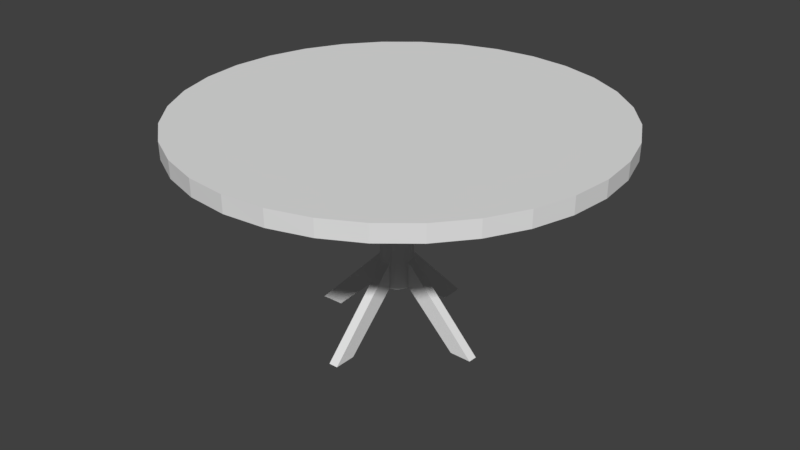 # Source: medtable.blend  (saved by Blender 2.77.0; exported with 4.5.12 LTS)
import bpy
from mathutils import Matrix  # noqa: F401  (used for matrix-valued properties, if any)

bpy.ops.wm.read_factory_settings(use_empty=True)
scene = bpy.context.scene
scene.name = 'Scene'

# ---- collections
col_collection_1 = bpy.data.collections.new('Collection 1'); scene.collection.children.link(col_collection_1)

# ---- world
world_world = bpy.data.worlds.new('World'); scene.world = world_world
world_world.color = (0.05088, 0.05088, 0.05088)
world_world.use_sun_shadow = False
world_world.sun_shadow_jitter_overblur = 0.0
world_world.cycles.sampling_method = 'MANUAL'

# ---- meshes
me_cylinder = bpy.data.meshes.new('Cylinder')
me_cylinder.from_pydata([(9.106e-08, 0.1742, -0.464), (9.106e-08, 0.1512, 1.242), (0.03398, 0.1708, -0.464), (0.0295, 0.1483, 1.242), (0.06665, 0.1609, -0.464), (0.05787, 0.1397, 1.242), (0.09675, 0.1448, -0.464), (0.08401, 0.1257, 1.242), (0.1231, 0.1231, -0.464), (0.1069, 0.1069, 1.242), (0.1448, 0.09675, -0.464), (0.1257, 0.08401, 1.242), (0.1609, 0.06665, -0.464), (0.1397, 0.05787, 1.242), (0.1708, 0.03398, -0.464), (0.1483, 0.0295, 1.242), (0.1742, -3.545e-08, -0.464), (0.1512, -3.079e-08, 1.242), (0.1708, -0.03398, -0.464), (0.1483, -0.0295, 1.242), (0.1609, -0.06665, -0.464), (0.1397, -0.05787, 1.242), (0.1448, -0.09675, -0.464), (0.1257, -0.08401, 1.242), (0.1231, -0.1231, -0.464), (0.1069, -0.1069, 1.242), (0.09675, -0.1448, -0.464), (0.08401, -0.1257, 1.242), (0.06665, -0.1609, -0.464), (0.05787, -0.1397, 1.242), (0.03398, -0.1708, -0.464), (0.0295, -0.1483, 1.242), (3.431e-08, -0.1742, -0.464), (4.179e-08, -0.1512, 1.242), (-0.03398, -0.1708, -0.464), (-0.0295, -0.1483, 1.242), (-0.06665, -0.1609, -0.464), (-0.05787, -0.1397, 1.242), (-0.09675, -0.1448, -0.464), (-0.08401, -0.1257, 1.242), (-0.1231, -0.1231, -0.464), (-0.1069, -0.1069, 1.242), (-0.1448, -0.09675, -0.464), (-0.1257, -0.08401, 1.242), (-0.1609, -0.06665, -0.464), (-0.1397, -0.05787, 1.242), (-0.1708, -0.03398, -0.464), (-0.1483, -0.0295, 1.242), (-0.1742, 1.196e-07, -0.464), (-0.1512, 1.038e-07, 1.242), (-0.1708, 0.03398, -0.464), (-0.1483, 0.0295, 1.242), (-0.1609, 0.06665, -0.464), (-0.1397, 0.05787, 1.242), (-0.1448, 0.09675, -0.464), (-0.1257, 0.08401, 1.242), (-0.1231, 0.1231, -0.464), (-0.1069, 0.1069, 1.242), (-0.09675, 0.1448, -0.464), (-0.08401, 0.1257, 1.242), (-0.06664, 0.1609, -0.464), (-0.05787, 0.1397, 1.242), (-0.03398, 0.1708, -0.464), (-0.0295, 0.1483, 1.242), (-0.9692, 0.04192, -0.9842), (-0.734, 0.04788, -0.9863), (-0.01914, 0.06634, -0.01098), (-0.01914, 0.06634, -0.3029), (-0.9667, -0.05519, -0.9842), (-0.7315, -0.04923, -0.9863), (-0.01663, -0.03077, -0.01098), (-0.01663, -0.03077, -0.3029), (0.01828, 0.06884, -0.3029), (0.01828, 0.06884, -0.01098), (0.733, 0.04617, -0.9863), (0.9682, 0.0386, -0.9842), (0.0152, -0.02826, -0.3029), (0.0152, -0.02826, -0.01098), (0.7299, -0.05092, -0.9863), (0.9651, -0.05849, -0.9842), (-0.05345, -0.9544, -0.9837), (-0.05513, -0.7191, -0.9859), (-0.0516, -0.003872, -0.0106), (-0.05427, -0.003916, -0.3025), (0.04369, -0.9537, -0.9846), (0.042, -0.7184, -0.9867), (0.04553, -0.003139, -0.01149), (0.04286, -0.003184, -0.3034), (0.04397, 0.9778, -0.9837), (0.04539, 0.7425, -0.9859), (0.04103, 0.0273, -0.0106), (0.0437, 0.02734, -0.3025), (-0.05317, 0.9772, -0.9846), (-0.05175, 0.7419, -0.9867), (-0.0561, 0.02668, -0.01149), (-0.05343, 0.02672, -0.3034), (0.01763, 2.24, 1.13), (0.01763, 2.244, 1.307), (0.4498, 2.198, 1.13), (0.4504, 2.201, 1.307), (0.8653, 2.072, 1.13), (0.8666, 2.075, 1.307), (1.248, 1.867, 1.13), (1.25, 1.87, 1.307), (1.584, 1.591, 1.13), (1.586, 1.594, 1.307), (1.859, 1.256, 1.13), (1.862, 1.258, 1.307), (2.064, 0.8729, 1.13), (2.067, 0.8742, 1.307), (2.19, 0.4574, 1.13), (2.193, 0.4581, 1.307), (2.233, 0.02526, 1.13), (2.236, 0.02526, 1.307), (2.19, -0.4069, 1.13), (2.193, -0.4075, 1.307), (2.064, -0.8224, 1.13), (2.067, -0.8237, 1.307), (1.859, -1.205, 1.13), (1.862, -1.207, 1.307), (1.584, -1.541, 1.13), (1.586, -1.543, 1.307), (1.248, -1.816, 1.13), (1.25, -1.819, 1.307), (0.8653, -2.021, 1.13), (0.8666, -2.024, 1.307), (0.4498, -2.147, 1.13), (0.4504, -2.151, 1.307), (0.01763, -2.19, 1.13), (0.01763, -2.193, 1.307), (-0.4145, -2.147, 1.13), (-0.4152, -2.151, 1.307), (-0.83, -2.021, 1.13), (-0.8313, -2.024, 1.307), (-1.213, -1.816, 1.13), (-1.215, -1.819, 1.307), (-1.549, -1.541, 1.13), (-1.551, -1.543, 1.307), (-1.824, -1.205, 1.13), (-1.827, -1.207, 1.307), (-2.029, -0.8224, 1.13), (-2.032, -0.8237, 1.307), (-2.155, -0.4069, 1.13), (-2.158, -0.4075, 1.307), (-2.197, 0.02527, 1.13), (-2.201, 0.02527, 1.307), (-2.155, 0.4574, 1.13), (-2.158, 0.4581, 1.307), (-2.029, 0.8729, 1.13), (-2.032, 0.8742, 1.307), (-1.824, 1.256, 1.13), (-1.827, 1.258, 1.307), (-1.549, 1.592, 1.13), (-1.551, 1.594, 1.307), (-1.213, 1.867, 1.13), (-1.215, 1.87, 1.307), (-0.83, 2.072, 1.13), (-0.8313, 2.075, 1.307), (-0.4145, 2.198, 1.13), (-0.4152, 2.201, 1.307)], [], [(0, 1, 3, 2), (2, 3, 5, 4), (4, 5, 7, 6), (6, 7, 9, 8), (8, 9, 11, 10), (10, 11, 13, 12), (12, 13, 15, 14), (14, 15, 17, 16), (16, 17, 19, 18), (18, 19, 21, 20), (20, 21, 23, 22), (22, 23, 25, 24), (24, 25, 27, 26), (26, 27, 29, 28), (28, 29, 31, 30), (30, 31, 33, 32), (32, 33, 35, 34), (34, 35, 37, 36), (36, 37, 39, 38), (38, 39, 41, 40), (40, 41, 43, 42), (42, 43, 45, 44), (44, 45, 47, 46), (46, 47, 49, 48), (48, 49, 51, 50), (50, 51, 53, 52), (52, 53, 55, 54), (54, 55, 57, 56), (56, 57, 59, 58), (58, 59, 61, 60), (3, 1, 63, 61, 59, 57, 55, 53, 51, 49, 47, 45, 43, 41, 39, 37, 35, 33, 31, 29, 27, 25, 23, 21, 19, 17, 15, 13, 11, 9, 7, 5), (60, 61, 63, 62), (62, 63, 1, 0), (0, 2, 4, 6, 8, 10, 12, 14, 16, 18, 20, 22, 24, 26, 28, 30, 32, 34, 36, 38, 40, 42, 44, 46, 48, 50, 52, 54, 56, 58, 60, 62), (66, 64, 68, 70), (71, 69, 65, 67), (66, 70, 71, 67), (64, 66, 67, 65), (68, 64, 65, 69), (70, 68, 69, 71), (73, 75, 74, 72), (75, 79, 78, 74), (79, 77, 76, 78), (77, 73, 72, 76), (72, 74, 78, 76), (77, 79, 75, 73), (82, 80, 84, 86), (87, 85, 81, 83), (82, 86, 87, 83), (80, 82, 83, 81), (84, 80, 81, 85), (86, 84, 85, 87), (90, 88, 92, 94), (95, 93, 89, 91), (90, 94, 95, 91), (88, 90, 91, 89), (92, 88, 89, 93), (94, 92, 93, 95), (96, 97, 99, 98), (98, 99, 101, 100), (100, 101, 103, 102), (102, 103, 105, 104), (104, 105, 107, 106), (106, 107, 109, 108), (108, 109, 111, 110), (110, 111, 113, 112), (112, 113, 115, 114), (114, 115, 117, 116), (116, 117, 119, 118), (118, 119, 121, 120), (120, 121, 123, 122), (122, 123, 125, 124), (124, 125, 127, 126), (126, 127, 129, 128), (128, 129, 131, 130), (130, 131, 133, 132), (132, 133, 135, 134), (134, 135, 137, 136), (136, 137, 139, 138), (138, 139, 141, 140), (140, 141, 143, 142), (142, 143, 145, 144), (144, 145, 147, 146), (146, 147, 149, 148), (148, 149, 151, 150), (150, 151, 153, 152), (152, 153, 155, 154), (154, 155, 157, 156), (99, 97, 159, 157, 155, 153, 151, 149, 147, 145, 143, 141, 139, 137, 135, 133, 131, 129, 127, 125, 123, 121, 119, 117, 115, 113, 111, 109, 107, 105, 103, 101), (156, 157, 159, 158), (158, 159, 97, 96), (96, 98, 100, 102, 104, 106, 108, 110, 112, 114, 116, 118, 120, 122, 124, 126, 128, 130, 132, 134, 136, 138, 140, 142, 144, 146, 148, 150, 152, 154, 156, 158)])
_uv = me_cylinder.uv_layers.new(name='UVMap')
_uv.uv.foreach_set('vector', [0.6517, 0.8597, 0.6517, 0.5842, 0.655, 0.5842, 0.6555, 0.8597, 0.6555, 0.8597, 0.655, 0.5842, 0.6583, 0.5842, 0.6592, 0.8597, 0.6592, 0.8597, 0.6583, 0.5842, 0.6612, 0.5842, 0.6627, 0.8597, 0.6627, 0.8597, 0.6612, 0.5842, 0.6638, 0.5843, 0.6657, 0.8597, 0.6657, 0.8597, 0.6675, 0.5843, 0.6701, 0.5842, 0.6686, 0.8597, 0.6686, 0.8597, 0.6701, 0.5842, 0.6731, 0.5842, 0.6721, 0.8597, 0.6721, 0.8597, 0.6731, 0.5842, 0.6763, 0.5842, 0.6758, 0.8597, 0.6758, 0.8597, 0.6763, 0.5842, 0.6796, 0.5842, 0.6796, 0.8597, 0.6796, 0.8597, 0.6796, 0.5842, 0.683, 0.5842, 0.6835, 0.8597, 0.6835, 0.8597, 0.683, 0.5842, 0.6862, 0.5842, 0.6872, 0.8597, 0.6872, 0.8597, 0.6862, 0.5842, 0.6891, 0.5842, 0.6906, 0.8597, 0.6906, 0.8597, 0.6891, 0.5842, 0.6917, 0.5843, 0.6936, 0.8597, 0.5819, 0.8597, 0.5838, 0.5843, 0.5864, 0.5842, 0.5849, 0.8597, 0.5849, 0.8597, 0.5864, 0.5842, 0.5893, 0.5842, 0.5883, 0.8597, 0.5883, 0.8597, 0.5893, 0.5842, 0.5925, 0.5842, 0.592, 0.8597, 0.592, 0.8597, 0.5925, 0.5842, 0.5959, 0.5842, 0.5959, 0.8597, 0.5959, 0.8597, 0.5959, 0.5842, 0.5992, 0.5842, 0.5997, 0.8597, 0.5997, 0.8597, 0.5992, 0.5842, 0.6024, 0.5842, 0.6034, 0.8597, 0.6034, 0.8597, 0.6024, 0.5842, 0.6054, 0.5842, 0.6068, 0.8597, 0.6068, 0.8597, 0.6054, 0.5842, 0.608, 0.5843, 0.6098, 0.8597, 0.6098, 0.8597, 0.6117, 0.5843, 0.6143, 0.5842, 0.6128, 0.8597, 0.6128, 0.8597, 0.6143, 0.5842, 0.6172, 0.5842, 0.6162, 0.8597, 0.6162, 0.8597, 0.6172, 0.5842, 0.6204, 0.5842, 0.6199, 0.8597, 0.6199, 0.8597, 0.6204, 0.5842, 0.6238, 0.5842, 0.6238, 0.8597, 0.6238, 0.8597, 0.6238, 0.5842, 0.6271, 0.5842, 0.6276, 0.8597, 0.6276, 0.8597, 0.6271, 0.5842, 0.6303, 0.5842, 0.6313, 0.8597, 0.6313, 0.8597, 0.6303, 0.5842, 0.6333, 0.5842, 0.6347, 0.8597, 0.6347, 0.8597, 0.6333, 0.5842, 0.6359, 0.5843, 0.6377, 0.8597, 0.6377, 0.8597, 0.6396, 0.5843, 0.6422, 0.5842, 0.6407, 0.8597, 0.6407, 0.8597, 0.6422, 0.5842, 0.6451, 0.5842, 0.6441, 0.8597, 0.3126, 0.6071, 0.3126, 0.6031, 0.3132, 0.5993, 0.3145, 0.5956, 0.3164, 0.5924, 0.3187, 0.5896, 0.3215, 0.5874, 0.3246, 0.5859, 0.3279, 0.5852, 0.3313, 0.5852, 0.3346, 0.5859, 0.3377, 0.5874, 0.3405, 0.5896, 0.3429, 0.5924, 0.3447, 0.5956, 0.346, 0.5993, 0.3467, 0.6031, 0.3467, 0.6071, 0.346, 0.6109, 0.3447, 0.6145, 0.3429, 0.6178, 0.3405, 0.6206, 0.3377, 0.6228, 0.3346, 0.6243, 0.3313, 0.625, 0.3279, 0.625, 0.3246, 0.6243, 0.3215, 0.6228, 0.3187, 0.6206, 0.3164, 0.6178, 0.3145, 0.6145, 0.3132, 0.6109, 0.6441, 0.8597, 0.6451, 0.5842, 0.6484, 0.5842, 0.6478, 0.8597, 0.6478, 0.8597, 0.6484, 0.5842, 0.6517, 0.5842, 0.6517, 0.8597, 0.1893, 0.5935, 0.192, 0.5903, 0.1952, 0.5878, 0.1988, 0.586, 0.2026, 0.5852, 0.2064, 0.5852, 0.2102, 0.586, 0.2138, 0.5878, 0.217, 0.5903, 0.2198, 0.5935, 0.2219, 0.5972, 0.2234, 0.6014, 0.2242, 0.6059, 0.2242, 0.6104, 0.2234, 0.6148, 0.2219, 0.619, 0.2198, 0.6228, 0.217, 0.626, 0.2138, 0.6285, 0.2102, 0.6302, 0.2064, 0.6311, 0.2026, 0.6311, 0.1988, 0.6302, 0.1952, 0.6285, 0.192, 0.626, 0.1893, 0.6228, 0.1871, 0.619, 0.1856, 0.6148, 0.1849, 0.6104, 0.1849, 0.6059, 0.1856, 0.6014, 0.1871, 0.5972, 0.2352, 0.7141, 0.2352, 0.5855, 0.2462, 0.5852, 0.2462, 0.7137, 0.3015, 0.7111, 0.3015, 0.6163, 0.3125, 0.6163, 0.3126, 0.7111, 0.3687, 0.5852, 0.3797, 0.5852, 0.3797, 0.6238, 0.3687, 0.6238, 0.1156, 0.5852, 0.1156, 0.7654, 0.09244, 0.7377, 0.09631, 0.6067, 0.3015, 0.5852, 0.3126, 0.5852, 0.3125, 0.6163, 0.3015, 0.6163, 0.1387, 0.5852, 0.1387, 0.7654, 0.1194, 0.7438, 0.1156, 0.6128, 0.1849, 0.5852, 0.1849, 0.7654, 0.1656, 0.7438, 0.1618, 0.6128, 0.2905, 0.5852, 0.3015, 0.5852, 0.3015, 0.6163, 0.2905, 0.6163, 0.1618, 0.5852, 0.1618, 0.7654, 0.1387, 0.7377, 0.1425, 0.6067, 0.3907, 0.6238, 0.3797, 0.6238, 0.3797, 0.5852, 0.3907, 0.5852, 0.2905, 0.7111, 0.2905, 0.6163, 0.3015, 0.6163, 0.3015, 0.7111, 0.2352, 0.5856, 0.2352, 0.7142, 0.2242, 0.7137, 0.2242, 0.5852, 0.2572, 0.5852, 0.2572, 0.7137, 0.2462, 0.7138, 0.2462, 0.5852, 0.2905, 0.5852, 0.2904, 0.6799, 0.2793, 0.68, 0.2795, 0.5852, 0.3687, 0.6238, 0.3577, 0.6238, 0.3577, 0.5852, 0.3687, 0.5852, 0.09244, 0.5852, 0.09244, 0.7654, 0.06933, 0.7377, 0.0732, 0.6067, 0.2905, 0.7111, 0.2795, 0.7112, 0.2793, 0.68, 0.2904, 0.6799, 0.02311, 0.5852, 0.02311, 0.7654, 0.003867, 0.7438, 0.0, 0.6128, 0.2572, 0.7137, 0.2572, 0.5852, 0.2682, 0.5852, 0.2682, 0.7137, 0.2793, 0.5852, 0.2792, 0.6799, 0.2682, 0.68, 0.2683, 0.5852, 0.3577, 0.6238, 0.3467, 0.6238, 0.3467, 0.5852, 0.3577, 0.5852, 0.06933, 0.5852, 0.06933, 0.7654, 0.04622, 0.7377, 0.05009, 0.6067, 0.2793, 0.7111, 0.2683, 0.7112, 0.2682, 0.68, 0.2792, 0.6799, 0.04622, 0.5852, 0.04622, 0.7654, 0.02698, 0.7438, 0.02311, 0.6128, 0.9986, 0.5754, 0.9577, 0.5754, 0.9578, 0.4588, 0.9987, 0.459, 0.9987, 0.459, 0.9578, 0.4588, 0.9579, 0.3467, 0.9988, 0.3471, 0.9988, 0.3471, 0.9579, 0.3467, 0.958, 0.2434, 0.9989, 0.2439, 0.9989, 0.2439, 0.958, 0.2434, 0.9583, 0.1528, 0.9992, 0.1535, 0.9358, 0.9974, 0.8949, 0.9981, 0.8947, 0.9073, 0.9356, 0.9068, 0.9356, 0.9068, 0.8947, 0.9073, 0.8945, 0.8038, 0.9354, 0.8035, 0.9354, 0.8035, 0.8945, 0.8038, 0.8944, 0.6916, 0.9353, 0.6914, 0.9353, 0.6914, 0.8944, 0.6916, 0.8944, 0.575, 0.9353, 0.575, 0.9353, 0.575, 0.8944, 0.575, 0.8944, 0.4584, 0.9353, 0.4586, 0.9353, 0.4586, 0.8944, 0.4584, 0.8945, 0.3464, 0.9354, 0.3467, 0.9354, 0.3467, 0.8945, 0.3464, 0.8947, 0.2432, 0.9356, 0.2437, 0.9356, 0.2437, 0.8947, 0.2432, 0.8949, 0.1528, 0.9358, 0.1535, 0.874, 0.9974, 0.8331, 0.9981, 0.8329, 0.9075, 0.8738, 0.907, 0.8738, 0.907, 0.8329, 0.9075, 0.8327, 0.8042, 0.8736, 0.8038, 0.8736, 0.8038, 0.8327, 0.8042, 0.8326, 0.692, 0.8735, 0.6919, 0.8735, 0.6919, 0.8326, 0.692, 0.8326, 0.5754, 0.8735, 0.5754, 0.8735, 0.5754, 0.8326, 0.5754, 0.8326, 0.4588, 0.8735, 0.459, 0.8735, 0.459, 0.8326, 0.4588, 0.8327, 0.3467, 0.8736, 0.3471, 0.8736, 0.3471, 0.8327, 0.3467, 0.8329, 0.2434, 0.8738, 0.2439, 0.8738, 0.2439, 0.8329, 0.2434, 0.8331, 0.1528, 0.874, 0.1535, 0.8347, 0.9964, 0.7938, 0.9971, 0.7936, 0.9066, 0.8345, 0.9061, 0.8345, 0.9061, 0.7936, 0.9066, 0.7934, 0.8034, 0.8343, 0.803, 0.8343, 0.803, 0.7934, 0.8034, 0.7933, 0.6913, 0.8342, 0.6911, 0.8342, 0.6911, 0.7933, 0.6913, 0.7933, 0.5747, 0.8342, 0.5747, 0.8342, 0.5747, 0.7933, 0.5747, 0.7933, 0.4581, 0.8342, 0.4583, 0.8342, 0.4583, 0.7933, 0.4581, 0.7934, 0.3459, 0.8343, 0.3463, 0.8343, 0.3463, 0.7934, 0.3459, 0.7936, 0.2425, 0.8345, 0.243, 0.8345, 0.243, 0.7936, 0.2425, 0.7938, 0.1519, 0.8347, 0.1525, 0.9992, 0.9974, 0.9583, 0.9981, 0.958, 0.9075, 0.9989, 0.907, 0.9989, 0.907, 0.958, 0.9075, 0.9579, 0.8042, 0.9988, 0.8038, 0.0586, 0.2897, 0.04002, 0.268, 0.02543, 0.2424, 0.01537, 0.2141, 0.01025, 0.1839, 0.01025, 0.1532, 0.01537, 0.1231, 0.02543, 0.09469, 0.04002, 0.06914, 0.0586, 0.04742, 0.08044, 0.03035, 0.1047, 0.0186, 0.1305, 0.0126, 0.1567, 0.0126, 0.1825, 0.0186, 0.2068, 0.03035, 0.2286, 0.04742, 0.2472, 0.06914, 0.2618, 0.09469, 0.2719, 0.1231, 0.277, 0.1532, 0.277, 0.1839, 0.2719, 0.2141, 0.2618, 0.2424, 0.2472, 0.268, 0.2286, 0.2897, 0.2068, 0.3068, 0.1825, 0.3185, 0.1567, 0.3245, 0.1305, 0.3245, 0.1047, 0.3185, 0.08044, 0.3068, 0.9988, 0.8038, 0.9579, 0.8042, 0.9578, 0.692, 0.9987, 0.6919, 0.9987, 0.6919, 0.9578, 0.692, 0.9577, 0.5754, 0.9986, 0.5754, 0.3253, 0.2893, 0.3067, 0.2676, 0.2921, 0.2421, 0.2821, 0.2137, 0.277, 0.1837, 0.277, 0.153, 0.2821, 0.1229, 0.2921, 0.09456, 0.3067, 0.06905, 0.3253, 0.04737, 0.3471, 0.03032, 0.3713, 0.01859, 0.397, 0.0126, 0.4233, 0.0126, 0.449, 0.01859, 0.4732, 0.03032, 0.495, 0.04737, 0.5136, 0.06905, 0.5281, 0.09456, 0.5382, 0.1229, 0.5433, 0.153, 0.5433, 0.1837, 0.5382, 0.2137, 0.5281, 0.2421, 0.5136, 0.2676, 0.495, 0.2893, 0.4732, 0.3063, 0.449, 0.318, 0.4233, 0.324, 0.397, 0.324, 0.3713, 0.318, 0.3471, 0.3063])
me_cylinder.use_remesh_preserve_volume = False
me_cylinder.use_remesh_preserve_attributes = False
me_cylinder.use_mirror_vertex_groups = False
me_cylinder.update()

# ---- objects
ob_cylinder = bpy.data.objects.new('Cylinder', me_cylinder)

# ---- transforms, parenting, visibility, modifiers, constraints
ob_cylinder.location = (0.0, 0.0, 1.0)
ob_cylinder.scale = (0.7501, 0.75, 0.75)
ob_cylinder.lineart.crease_threshold = 0.0

# ---- collection membership
col_collection_1.objects.link(ob_cylinder)

# ---- scene / render settings (as saved in the file)
scene.frame_start = 1; scene.frame_end = 250; scene.frame_set(1)
scene.render.engine = 'BLENDER_EEVEE_NEXT'
scene.render.resolution_percentage = 50
scene.render.dither_intensity = 0.0
scene.cycles.use_denoising = False
scene.cycles.samples = 128
scene.cycles.sampling_pattern = 'TABULATED_SOBOL'
scene.cycles.light_sampling_threshold = 0.0
scene.cycles.use_adaptive_sampling = False
scene.cycles.use_light_tree = False
scene.cycles.blur_glossy = 0.0
scene.cycles.sample_clamp_indirect = 0.0
scene.view_settings.view_transform = 'Standard'
bpy.context.view_layer.update()

# ---- added for rendering (the .blend has no active camera and no usable light): camera, sun
cam_auto = bpy.data.cameras.new('AutoCamera')
cam_auto.lens = 50.0
cam_auto.sensor_width = 36.0
cam_auto.clip_end = 1000.0
ob_auto_camera = bpy.data.objects.new('AutoCamera', cam_auto)
scene.collection.objects.link(ob_auto_camera)
ob_auto_camera.location = (4.64944, -5.54452, 4.82917)
ob_auto_camera.rotation_euler = (1.09748, -7.21219e-08, 0.694738)
scene.camera = ob_auto_camera
light_auto_sun = bpy.data.lights.new('AutoSun', 'SUN')
light_auto_sun.energy = 3.0
light_auto_sun.angle = 0.0523599
ob_auto_sun = bpy.data.objects.new('AutoSun', light_auto_sun)
scene.collection.objects.link(ob_auto_sun)
ob_auto_sun.rotation_euler = (0.872665, 0.174533, 0.523599)
bpy.context.view_layer.update()
